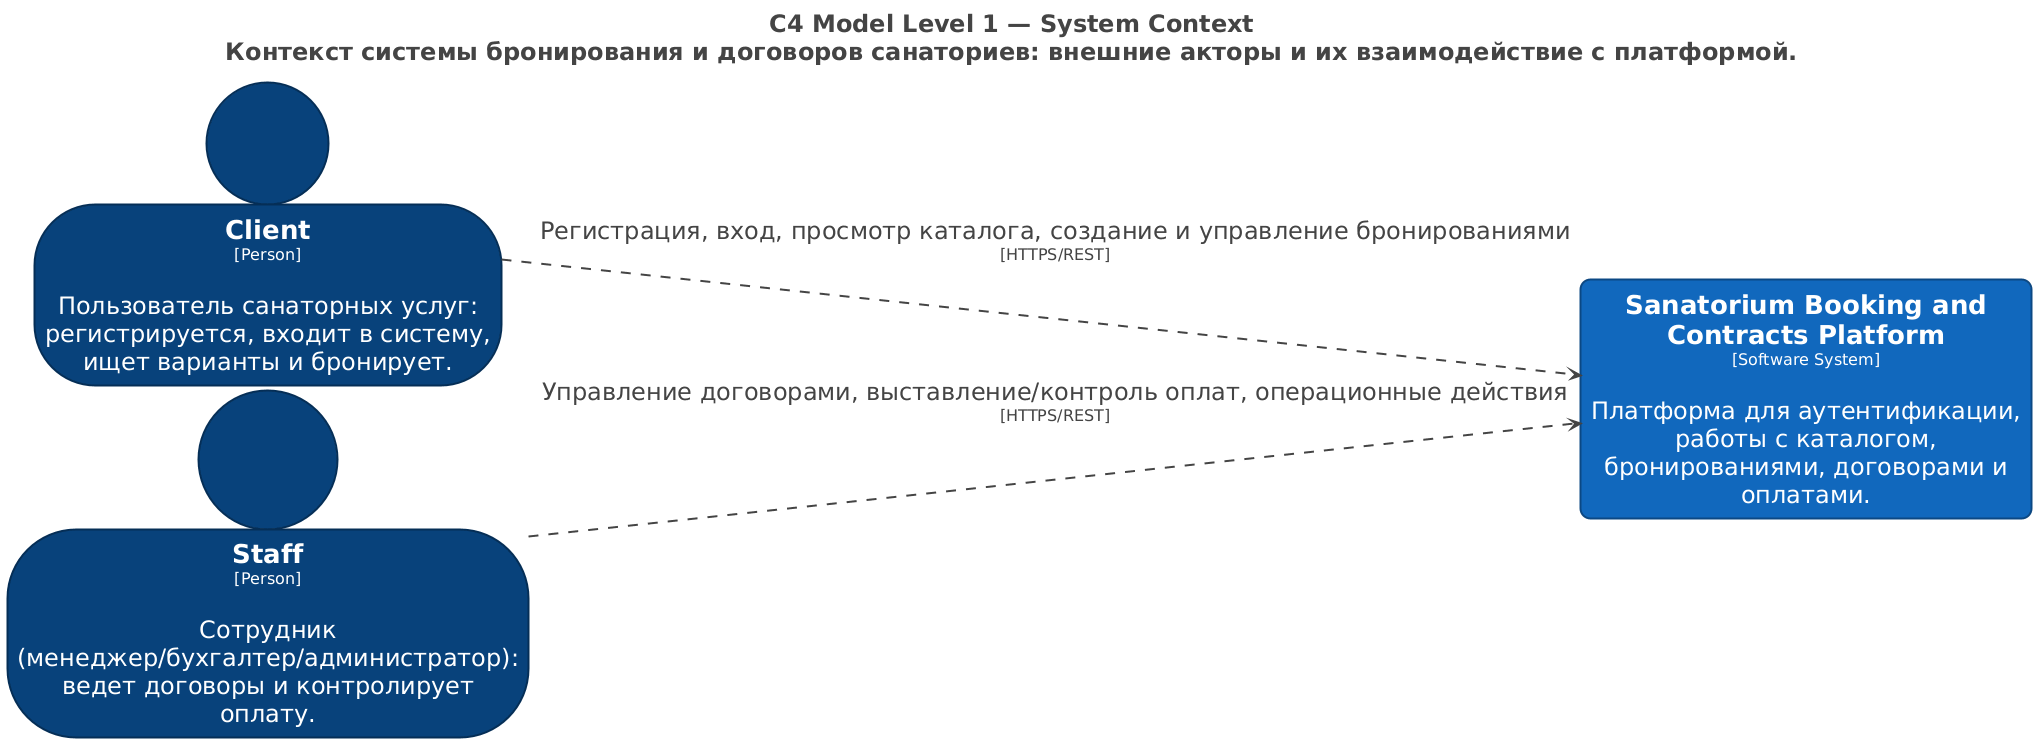

The diagram above was rendered by PlantUML. Its source (embedded in the PNG):
@startuml
title <size:24>C4 Model Level 1 — System Context</size>\n<size:24>Контекст системы бронирования и договоров санаториев: внешние акторы и их взаимодействие с платформой.</size>

set separator none
left to right direction
skinparam ranksep 20
skinparam nodesep 5
hide stereotype

<style>
  root {
    BackgroundColor: #ffffff;
    FontColor: #444444;
  }
  // Element,Person
  .Element-RWxlbWVudCxQZXJzb24= {
    BackgroundColor: #08427b;
    LineColor: #052e56;
    LineStyle: 0;
    LineThickness: 2;
    FontColor: #ffffff;
    FontSize: 24;
    HorizontalAlignment: center;
    Shadowing: 0;
    MaximumWidth: 450;
  }
  // Element,Software System
  .Element-RWxlbWVudCxTb2Z0d2FyZSBTeXN0ZW0= {
    BackgroundColor: #1168bd;
    LineColor: #0b4884;
    LineStyle: 0;
    LineThickness: 2;
    RoundCorner: 20;
    FontColor: #ffffff;
    FontSize: 24;
    HorizontalAlignment: center;
    Shadowing: 0;
    MaximumWidth: 450;
  }
  // Relationship
  .Relationship-UmVsYXRpb25zaGlw {
    LineThickness: 2;
    LineStyle: 10-10;
    LineColor: #444444;
    FontColor: #444444;
    FontSize: 24;
  }
</style>

person "==Client\n<size:16>[Person]</size>\n\nПользователь санаторных услуг: регистрируется, входит в систему, ищет варианты и бронирует." <<Element-RWxlbWVudCxQZXJzb24=>> as Client
person "==Staff\n<size:16>[Person]</size>\n\nСотрудник (менеджер/бухгалтер/администратор): ведет договоры и контролирует оплату." <<Element-RWxlbWVudCxQZXJzb24=>> as Staff
rectangle "==Sanatorium Booking and Contracts Platform\n<size:16>[Software System]</size>\n\nПлатформа для аутентификации, работы с каталогом, бронированиями, договорами и оплатами." <<Element-RWxlbWVudCxTb2Z0d2FyZSBTeXN0ZW0=>> as SanatoriumBookingandContractsPlatform

Client --> SanatoriumBookingandContractsPlatform <<Relationship-UmVsYXRpb25zaGlw>> : "Регистрация, вход, просмотр каталога, создание и управление бронированиями\n<size:16>[HTTPS/REST]</size>"
Staff --> SanatoriumBookingandContractsPlatform <<Relationship-UmVsYXRpb25zaGlw>> : "Управление договорами, выставление/контроль оплат, операционные действия\n<size:16>[HTTPS/REST]</size>"

@enduml